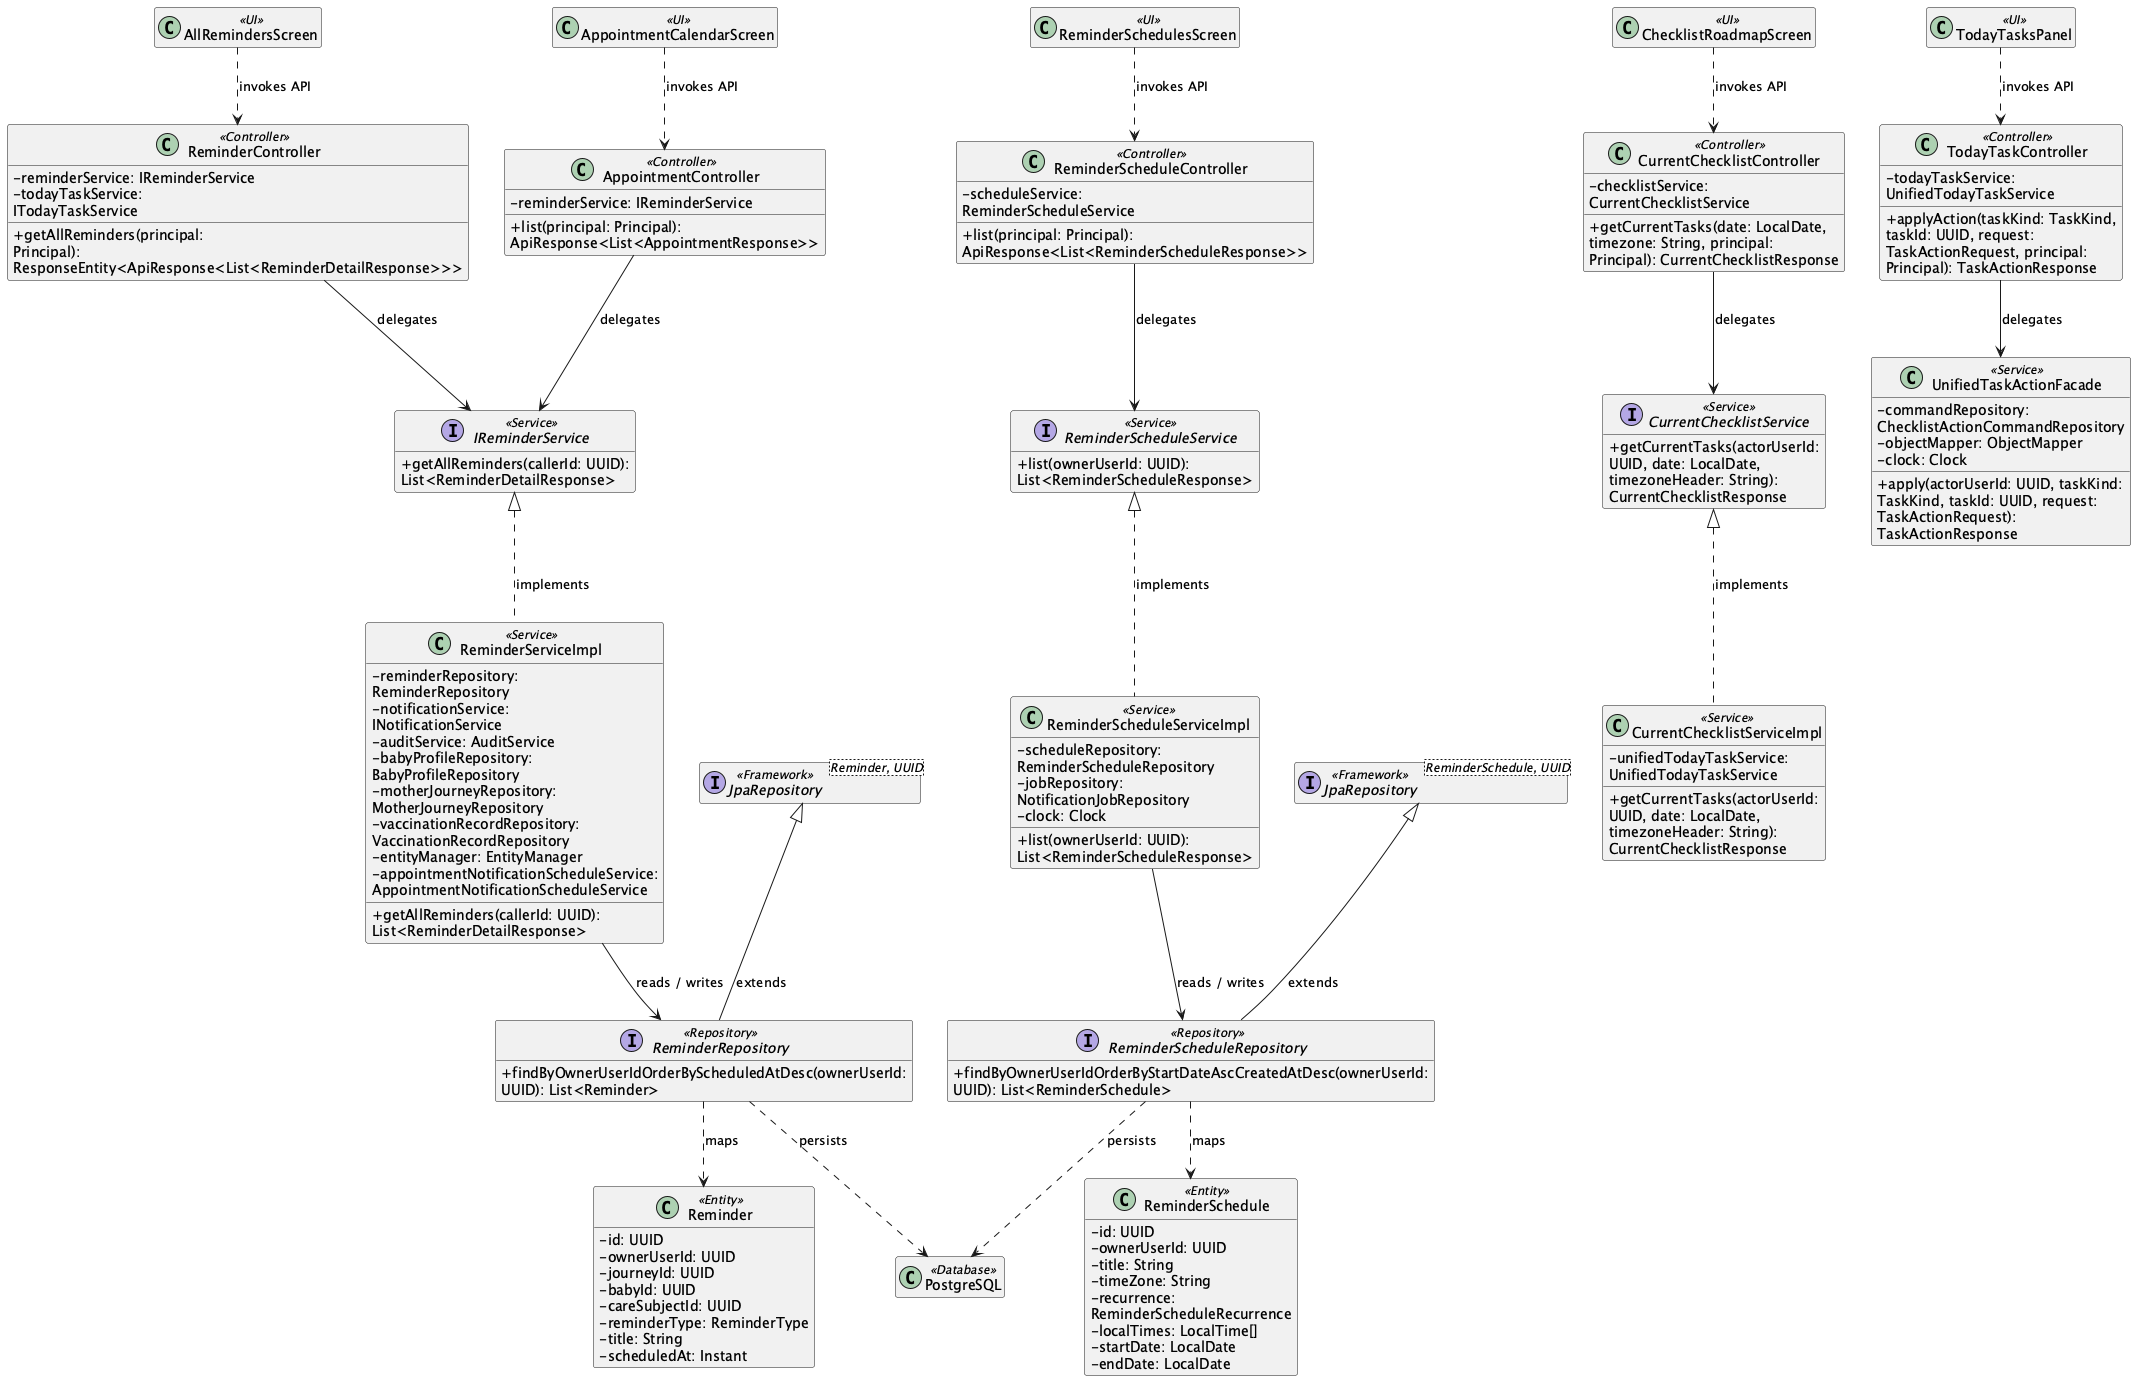

The diagram above was rendered by PlantUML. Its source (embedded in the PNG):
@startuml ClassDiagram_05AppointmentsRemindersChecklistsandTodayTasks
skinparam classAttributeIconSize 0
skinparam wrapWidth 250
hide empty members

class "AllRemindersScreen" as UIAllRemindersScreen <<UI>>
class "AppointmentCalendarScreen" as UIAppointmentCalendarScreen <<UI>>
class "ChecklistRoadmapScreen" as UIChecklistRoadmapScreen <<UI>>
class "ReminderSchedulesScreen" as UIReminderSchedulesScreen <<UI>>
class "TodayTasksPanel" as UITodayTasksPanel <<UI>>
class "AppointmentController" as ControllerAppointmentController <<Controller>> {
  - reminderService: IReminderService
  + list(principal: Principal): ApiResponse<List<AppointmentResponse>>
}
class "CurrentChecklistController" as ControllerCurrentChecklistController <<Controller>> {
  - checklistService: CurrentChecklistService
  + getCurrentTasks(date: LocalDate, timezone: String, principal: Principal): CurrentChecklistResponse
}
class "ReminderController" as ControllerReminderController <<Controller>> {
  - reminderService: IReminderService
  - todayTaskService: ITodayTaskService
  + getAllReminders(principal: Principal): ResponseEntity<ApiResponse<List<ReminderDetailResponse>>>
}
class "ReminderScheduleController" as ControllerReminderScheduleController <<Controller>> {
  - scheduleService: ReminderScheduleService
  + list(principal: Principal): ApiResponse<List<ReminderScheduleResponse>>
}
class "TodayTaskController" as ControllerTodayTaskController <<Controller>> {
  - todayTaskService: UnifiedTodayTaskService
  + applyAction(taskKind: TaskKind, taskId: UUID, request: TaskActionRequest, principal: Principal): TaskActionResponse
}
interface "CurrentChecklistService" as ServiceContractCurrentChecklistService <<Service>> {
  + getCurrentTasks(actorUserId: UUID, date: LocalDate, timezoneHeader: String): CurrentChecklistResponse
}
class "CurrentChecklistServiceImpl" as ServiceCurrentChecklistServiceImpl <<Service>> {
  - unifiedTodayTaskService: UnifiedTodayTaskService
  + getCurrentTasks(actorUserId: UUID, date: LocalDate, timezoneHeader: String): CurrentChecklistResponse
}
ServiceContractCurrentChecklistService <|.. ServiceCurrentChecklistServiceImpl : implements
interface "IReminderService" as ServiceContractIReminderService <<Service>> {
  + getAllReminders(callerId: UUID): List<ReminderDetailResponse>
}
class "ReminderServiceImpl" as ServiceReminderServiceImpl <<Service>> {
  - reminderRepository: ReminderRepository
  - notificationService: INotificationService
  - auditService: AuditService
  - babyProfileRepository: BabyProfileRepository
  - motherJourneyRepository: MotherJourneyRepository
  - vaccinationRecordRepository: VaccinationRecordRepository
  - entityManager: EntityManager
  - appointmentNotificationScheduleService: AppointmentNotificationScheduleService
  + getAllReminders(callerId: UUID): List<ReminderDetailResponse>
}
ServiceContractIReminderService <|.. ServiceReminderServiceImpl : implements
interface "ReminderScheduleService" as ServiceContractReminderScheduleService <<Service>> {
  + list(ownerUserId: UUID): List<ReminderScheduleResponse>
}
class "ReminderScheduleServiceImpl" as ServiceReminderScheduleServiceImpl <<Service>> {
  - scheduleRepository: ReminderScheduleRepository
  - jobRepository: NotificationJobRepository
  - clock: Clock
  + list(ownerUserId: UUID): List<ReminderScheduleResponse>
}
ServiceContractReminderScheduleService <|.. ServiceReminderScheduleServiceImpl : implements
class "UnifiedTaskActionFacade" as ServiceUnifiedTaskActionFacade <<Service>> {
  - commandRepository: ChecklistActionCommandRepository
  - objectMapper: ObjectMapper
  - clock: Clock
  + apply(actorUserId: UUID, taskKind: TaskKind, taskId: UUID, request: TaskActionRequest): TaskActionResponse
}
interface "ReminderRepository" as RepositoryReminderRepository <<Repository>> {
  + findByOwnerUserIdOrderByScheduledAtDesc(ownerUserId: UUID): List<Reminder>
}
class "Reminder" as EntityReminder <<Entity>> {
  - id: UUID
  - ownerUserId: UUID
  - journeyId: UUID
  - babyId: UUID
  - careSubjectId: UUID
  - reminderType: ReminderType
  - title: String
  - scheduledAt: Instant
}
interface "JpaRepository<Reminder, UUID>" as RepositoryBaseReminderRepository <<Framework>>
RepositoryBaseReminderRepository <|-- RepositoryReminderRepository : extends
interface "ReminderScheduleRepository" as RepositoryReminderScheduleRepository <<Repository>> {
  + findByOwnerUserIdOrderByStartDateAscCreatedAtDesc(ownerUserId: UUID): List<ReminderSchedule>
}
class "ReminderSchedule" as EntityReminderSchedule <<Entity>> {
  - id: UUID
  - ownerUserId: UUID
  - title: String
  - timeZone: String
  - recurrence: ReminderScheduleRecurrence
  - localTimes: LocalTime[]
  - startDate: LocalDate
  - endDate: LocalDate
}
interface "JpaRepository<ReminderSchedule, UUID>" as RepositoryBaseReminderScheduleRepository <<Framework>>
RepositoryBaseReminderScheduleRepository <|-- RepositoryReminderScheduleRepository : extends
class "PostgreSQL" as DB <<Database>>
UIAllRemindersScreen ..> ControllerReminderController : invokes API
UIAppointmentCalendarScreen ..> ControllerAppointmentController : invokes API
UIChecklistRoadmapScreen ..> ControllerCurrentChecklistController : invokes API
UIReminderSchedulesScreen ..> ControllerReminderScheduleController : invokes API
UITodayTasksPanel ..> ControllerTodayTaskController : invokes API
ControllerAppointmentController --> ServiceContractIReminderService : delegates
ControllerCurrentChecklistController --> ServiceContractCurrentChecklistService : delegates
ControllerReminderController --> ServiceContractIReminderService : delegates
ControllerReminderScheduleController --> ServiceContractReminderScheduleService : delegates
ControllerTodayTaskController --> ServiceUnifiedTaskActionFacade : delegates
ServiceReminderServiceImpl --> RepositoryReminderRepository : reads / writes
ServiceReminderScheduleServiceImpl --> RepositoryReminderScheduleRepository : reads / writes
RepositoryReminderRepository ..> EntityReminder : maps
RepositoryReminderScheduleRepository ..> EntityReminderSchedule : maps
RepositoryReminderRepository ..> DB : persists
RepositoryReminderScheduleRepository ..> DB : persists
@enduml